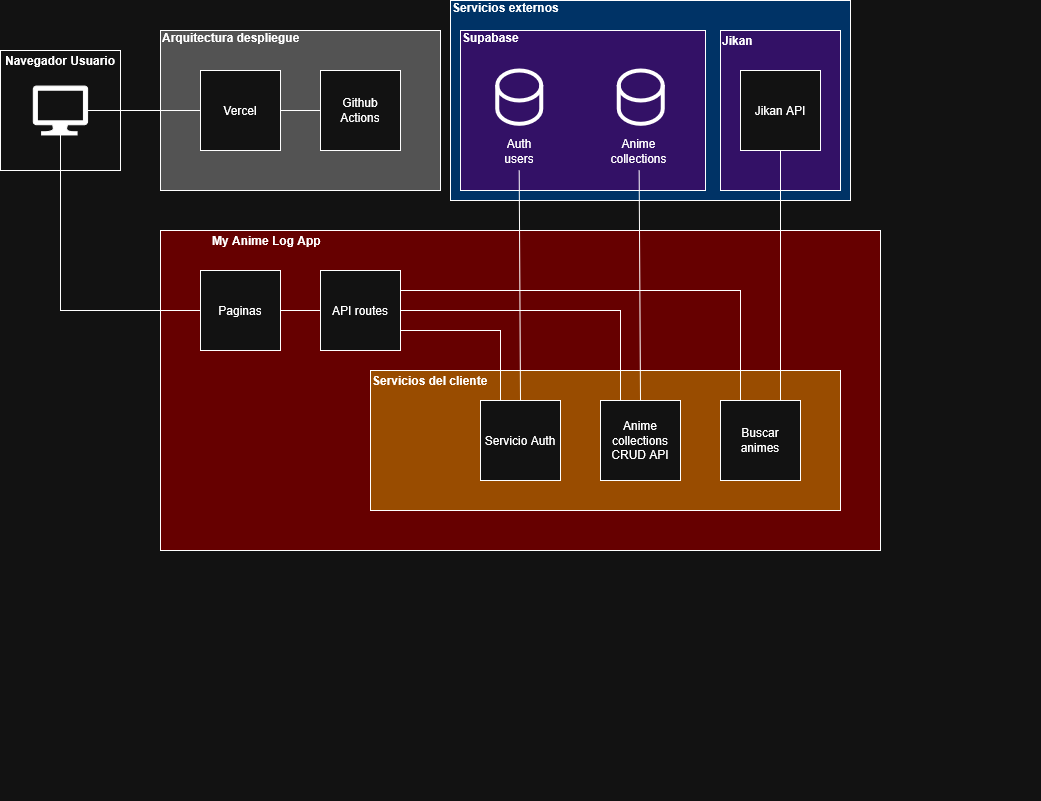

The diagram above was exported from draw.io. Its source (the exported page's mxGraphModel, read from the mxfile embedded in the PNG):
<mxGraphModel dx="2038" dy="1789" grid="1" gridSize="10" guides="1" tooltips="1" connect="1" arrows="1" fold="1" page="1" pageScale="1" pageWidth="850" pageHeight="1100" math="0" shadow="0">
  <root>
    <mxCell id="0" />
    <mxCell id="1" parent="0" />
    <mxCell id="v8GmkkHoV1tAETZ7u9qg-21" parent="1" style="rounded=0;whiteSpace=wrap;html=1;fillColor=light-dark(#FFFFFF,#003366);" value="" vertex="1">
      <mxGeometry height="200" width="400" x="410" y="-90" as="geometry" />
    </mxCell>
    <mxCell id="qfwNE6xBmN7YXvDbiVeQ-18" connectable="0" parent="1" style="group;fillColor=light-dark(#FFFFFF,#331166);" value="" vertex="1">
      <mxGeometry height="160" width="245" x="420" y="-60" as="geometry" />
    </mxCell>
    <mxCell id="qfwNE6xBmN7YXvDbiVeQ-19" parent="qfwNE6xBmN7YXvDbiVeQ-18" style="rounded=0;whiteSpace=wrap;html=1;fillColor=light-dark(#FFFFFF,#331166);" value="" vertex="1">
      <mxGeometry height="160" width="244.99999999999997" as="geometry" />
    </mxCell>
    <mxCell id="qfwNE6xBmN7YXvDbiVeQ-20" parent="qfwNE6xBmN7YXvDbiVeQ-18" style="text;html=1;whiteSpace=wrap;strokeColor=none;fillColor=none;align=left;verticalAlign=middle;rounded=0;fontStyle=1" value="Supabase" vertex="1">
      <mxGeometry height="13.333333333333332" width="234.79166666666666" as="geometry" />
    </mxCell>
    <mxCell id="qfwNE6xBmN7YXvDbiVeQ-22" connectable="0" parent="qfwNE6xBmN7YXvDbiVeQ-18" style="group" value="" vertex="1">
      <mxGeometry height="100" width="44.02854166666667" x="36.686197916666664" y="40" as="geometry" />
    </mxCell>
    <mxCell id="qfwNE6xBmN7YXvDbiVeQ-2" parent="qfwNE6xBmN7YXvDbiVeQ-22" style="shape=cylinder3;whiteSpace=wrap;html=1;boundedLbl=1;backgroundOutline=1;size=15;fillColor=none;strokeWidth=4;" value="" vertex="1">
      <mxGeometry height="53.33333333333333" width="44.0234375" as="geometry" />
    </mxCell>
    <mxCell id="qfwNE6xBmN7YXvDbiVeQ-21" parent="qfwNE6xBmN7YXvDbiVeQ-22" style="text;whiteSpace=wrap;html=1;align=center;" value="Auth users" vertex="1">
      <mxGeometry height="40" width="44.02854166666667" y="60" as="geometry" />
    </mxCell>
    <mxCell id="qfwNE6xBmN7YXvDbiVeQ-23" connectable="0" parent="qfwNE6xBmN7YXvDbiVeQ-18" style="group" value="" vertex="1">
      <mxGeometry height="100" width="51.041666666666664" x="158.22916666666666" y="40" as="geometry" />
    </mxCell>
    <mxCell id="qfwNE6xBmN7YXvDbiVeQ-24" parent="qfwNE6xBmN7YXvDbiVeQ-23" style="shape=cylinder3;whiteSpace=wrap;html=1;boundedLbl=1;backgroundOutline=1;size=15;fillColor=none;strokeWidth=4;" value="" vertex="1">
      <mxGeometry height="53.33333333333333" width="44.0234375" as="geometry" />
    </mxCell>
    <mxCell id="qfwNE6xBmN7YXvDbiVeQ-25" parent="qfwNE6xBmN7YXvDbiVeQ-23" style="text;whiteSpace=wrap;html=1;align=center;" value="Anime collections" vertex="1">
      <mxGeometry height="40" width="61.24999999999999" x="-10.208333333333332" y="60" as="geometry" />
    </mxCell>
    <mxCell id="qfwNE6xBmN7YXvDbiVeQ-13" connectable="0" parent="1" style="group" value="" vertex="1">
      <mxGeometry height="120" width="130" x="-40" y="-40" as="geometry" />
    </mxCell>
    <mxCell id="qfwNE6xBmN7YXvDbiVeQ-8" parent="qfwNE6xBmN7YXvDbiVeQ-13" style="rounded=0;whiteSpace=wrap;html=1;" value="" vertex="1">
      <mxGeometry height="120" width="120" as="geometry" />
    </mxCell>
    <mxCell id="qfwNE6xBmN7YXvDbiVeQ-10" parent="qfwNE6xBmN7YXvDbiVeQ-13" style="text;html=1;whiteSpace=wrap;strokeColor=none;fillColor=none;align=center;verticalAlign=middle;rounded=0;" value="&lt;div&gt;&lt;b&gt;Navegador Usuario&lt;/b&gt;&lt;/div&gt;" vertex="1">
      <mxGeometry height="20" width="120" as="geometry" />
    </mxCell>
    <mxCell id="qfwNE6xBmN7YXvDbiVeQ-1" parent="qfwNE6xBmN7YXvDbiVeQ-13" style="sketch=0;aspect=fixed;pointerEvents=1;shadow=0;dashed=0;html=1;strokeColor=default;labelPosition=center;verticalLabelPosition=bottom;verticalAlign=top;align=center;fillColor=light-dark(#00188D,#FFFFFF);shape=mxgraph.azure.computer;strokeWidth=1;" value="" vertex="1">
      <mxGeometry height="48.92875" width="54.364374999999995" x="32.81375" y="35.54" as="geometry" />
    </mxCell>
    <mxCell id="qfwNE6xBmN7YXvDbiVeQ-14" connectable="0" parent="1" style="group;fillColor=none;" value="" vertex="1">
      <mxGeometry height="570" width="610" x="240" y="140" as="geometry" />
    </mxCell>
    <mxCell id="qfwNE6xBmN7YXvDbiVeQ-15" parent="qfwNE6xBmN7YXvDbiVeQ-14" style="rounded=0;whiteSpace=wrap;html=1;fillStyle=solid;fillColor=light-dark(#FFFFFF,#660000);" value="" vertex="1">
      <mxGeometry height="320" width="720" x="-120" as="geometry" />
    </mxCell>
    <mxCell id="v8GmkkHoV1tAETZ7u9qg-4" connectable="0" parent="qfwNE6xBmN7YXvDbiVeQ-14" style="group" value="" vertex="1">
      <mxGeometry height="140" width="720" x="-160" y="140" as="geometry" />
    </mxCell>
    <mxCell id="qfwNE6xBmN7YXvDbiVeQ-45" parent="v8GmkkHoV1tAETZ7u9qg-4" style="rounded=0;whiteSpace=wrap;html=1;fillColor=light-dark(#FFFFFF,#994C00);fillStyle=solid;" value="" vertex="1">
      <mxGeometry height="140" width="470" x="250" as="geometry" />
    </mxCell>
    <mxCell id="qfwNE6xBmN7YXvDbiVeQ-52" parent="v8GmkkHoV1tAETZ7u9qg-4" style="whiteSpace=wrap;html=1;aspect=fixed;" value="Servicio Auth" vertex="1">
      <mxGeometry height="80" width="80" x="360" y="30" as="geometry" />
    </mxCell>
    <mxCell id="qfwNE6xBmN7YXvDbiVeQ-53" parent="v8GmkkHoV1tAETZ7u9qg-4" style="whiteSpace=wrap;html=1;aspect=fixed;" value="Anime collections&lt;br&gt;CRUD API" vertex="1">
      <mxGeometry height="80" width="80" x="480" y="30" as="geometry" />
    </mxCell>
    <mxCell id="qfwNE6xBmN7YXvDbiVeQ-54" parent="v8GmkkHoV1tAETZ7u9qg-4" style="whiteSpace=wrap;html=1;aspect=fixed;" value="Buscar animes" vertex="1">
      <mxGeometry height="80" width="80" x="600" y="30" as="geometry" />
    </mxCell>
    <mxCell id="qfwNE6xBmN7YXvDbiVeQ-46" parent="v8GmkkHoV1tAETZ7u9qg-4" style="text;html=1;whiteSpace=wrap;strokeColor=none;fillColor=none;align=left;verticalAlign=middle;rounded=0;" value="&lt;b&gt;Servicios del cliente&lt;/b&gt;" vertex="1">
      <mxGeometry height="20" width="360" x="250" as="geometry" />
    </mxCell>
    <mxCell id="qfwNE6xBmN7YXvDbiVeQ-37" parent="qfwNE6xBmN7YXvDbiVeQ-14" style="whiteSpace=wrap;html=1;aspect=fixed;" value="API routes" vertex="1">
      <mxGeometry height="80" width="80" x="40" y="40" as="geometry" />
    </mxCell>
    <mxCell id="qfwNE6xBmN7YXvDbiVeQ-42" edge="1" parent="qfwNE6xBmN7YXvDbiVeQ-14" source="qfwNE6xBmN7YXvDbiVeQ-37" style="endArrow=none;html=1;rounded=0;entryX=0.25;entryY=0;entryDx=0;entryDy=0;exitX=1;exitY=0.75;exitDx=0;exitDy=0;" target="qfwNE6xBmN7YXvDbiVeQ-52" value="">
      <mxGeometry height="50" relative="1" width="50" as="geometry">
        <Array as="points">
          <mxPoint x="220" y="100" />
        </Array>
        <mxPoint x="-30" y="170" as="sourcePoint" />
        <mxPoint x="200" y="79.99999999999977" as="targetPoint" />
      </mxGeometry>
    </mxCell>
    <mxCell id="qfwNE6xBmN7YXvDbiVeQ-58" edge="1" parent="qfwNE6xBmN7YXvDbiVeQ-14" source="qfwNE6xBmN7YXvDbiVeQ-37" style="endArrow=none;html=1;rounded=0;entryX=0.25;entryY=0;entryDx=0;entryDy=0;exitX=1;exitY=0.5;exitDx=0;exitDy=0;" target="qfwNE6xBmN7YXvDbiVeQ-53" value="">
      <mxGeometry height="50" relative="1" width="50" as="geometry">
        <Array as="points">
          <mxPoint x="340" y="80" />
        </Array>
        <mxPoint x="240" y="60" as="sourcePoint" />
        <mxPoint x="340" y="150" as="targetPoint" />
      </mxGeometry>
    </mxCell>
    <mxCell id="qfwNE6xBmN7YXvDbiVeQ-65" edge="1" parent="qfwNE6xBmN7YXvDbiVeQ-14" source="qfwNE6xBmN7YXvDbiVeQ-37" style="endArrow=none;html=1;rounded=0;entryX=0.25;entryY=0;entryDx=0;entryDy=0;exitX=1;exitY=0.25;exitDx=0;exitDy=0;" target="qfwNE6xBmN7YXvDbiVeQ-54" value="">
      <mxGeometry height="50" relative="1" width="50" as="geometry">
        <Array as="points">
          <mxPoint x="460" y="60" />
        </Array>
        <mxPoint x="120" y="60" as="sourcePoint" />
        <mxPoint x="340" y="150" as="targetPoint" />
      </mxGeometry>
    </mxCell>
    <mxCell id="qfwNE6xBmN7YXvDbiVeQ-26" connectable="0" parent="1" style="group" value="" vertex="1">
      <mxGeometry height="240" width="320" x="680" y="-50" as="geometry" />
    </mxCell>
    <mxCell id="qfwNE6xBmN7YXvDbiVeQ-27" parent="qfwNE6xBmN7YXvDbiVeQ-26" style="rounded=0;whiteSpace=wrap;html=1;fillColor=light-dark(#FFFFFF,#331166);" value="" vertex="1">
      <mxGeometry height="160" width="120" y="-10" as="geometry" />
    </mxCell>
    <mxCell id="qfwNE6xBmN7YXvDbiVeQ-36" parent="qfwNE6xBmN7YXvDbiVeQ-26" style="whiteSpace=wrap;html=1;aspect=fixed;" value="Jikan API" vertex="1">
      <mxGeometry height="80" width="80" x="20" y="30" as="geometry" />
    </mxCell>
    <mxCell id="qfwNE6xBmN7YXvDbiVeQ-39" edge="1" parent="1" source="qfwNE6xBmN7YXvDbiVeQ-1" style="endArrow=none;html=1;rounded=0;entryX=0;entryY=0.5;entryDx=0;entryDy=0;exitX=0.5;exitY=1;exitDx=0;exitDy=0;exitPerimeter=0;" target="v8GmkkHoV1tAETZ7u9qg-1" value="">
      <mxGeometry height="50" relative="1" width="50" as="geometry">
        <Array as="points">
          <mxPoint x="20" y="220" />
        </Array>
        <mxPoint x="170" y="230" as="sourcePoint" />
        <mxPoint x="220" y="180" as="targetPoint" />
      </mxGeometry>
    </mxCell>
    <mxCell id="qfwNE6xBmN7YXvDbiVeQ-57" edge="1" parent="1" source="qfwNE6xBmN7YXvDbiVeQ-52" style="endArrow=none;html=1;rounded=0;exitX=0.5;exitY=0;exitDx=0;exitDy=0;entryX=0.5;entryY=1;entryDx=0;entryDy=0;" target="qfwNE6xBmN7YXvDbiVeQ-21" value="">
      <mxGeometry height="50" relative="1" width="50" as="geometry">
        <mxPoint x="470" y="240" as="sourcePoint" />
        <mxPoint x="520" y="190" as="targetPoint" />
      </mxGeometry>
    </mxCell>
    <mxCell id="qfwNE6xBmN7YXvDbiVeQ-64" edge="1" parent="1" source="qfwNE6xBmN7YXvDbiVeQ-53" style="endArrow=none;html=1;rounded=0;exitX=0.5;exitY=0;exitDx=0;exitDy=0;entryX=0.5;entryY=1;entryDx=0;entryDy=0;" target="qfwNE6xBmN7YXvDbiVeQ-25" value="">
      <mxGeometry height="50" relative="1" width="50" as="geometry">
        <mxPoint x="600" y="320" as="sourcePoint" />
        <mxPoint x="603" y="90" as="targetPoint" />
      </mxGeometry>
    </mxCell>
    <mxCell id="qfwNE6xBmN7YXvDbiVeQ-67" edge="1" parent="1" source="qfwNE6xBmN7YXvDbiVeQ-54" style="endArrow=none;html=1;rounded=0;exitX=0.75;exitY=0;exitDx=0;exitDy=0;entryX=0.5;entryY=1;entryDx=0;entryDy=0;" target="qfwNE6xBmN7YXvDbiVeQ-36" value="">
      <mxGeometry height="50" relative="1" width="50" as="geometry">
        <mxPoint x="740" y="310" as="sourcePoint" />
        <mxPoint x="740" y="80" as="targetPoint" />
      </mxGeometry>
    </mxCell>
    <mxCell id="v8GmkkHoV1tAETZ7u9qg-5" connectable="0" parent="1" style="group;fillColor=default;" value="" vertex="1">
      <mxGeometry height="160" width="280" x="120" y="-60" as="geometry" />
    </mxCell>
    <mxCell id="v8GmkkHoV1tAETZ7u9qg-6" parent="v8GmkkHoV1tAETZ7u9qg-5" style="rounded=0;whiteSpace=wrap;html=1;fillColor=light-dark(#FFFFFF,#535353);" value="" vertex="1">
      <mxGeometry height="160" width="280" as="geometry" />
    </mxCell>
    <mxCell id="v8GmkkHoV1tAETZ7u9qg-7" parent="v8GmkkHoV1tAETZ7u9qg-5" style="text;html=1;whiteSpace=wrap;strokeColor=none;fillColor=none;align=left;verticalAlign=middle;rounded=0;fontStyle=1" value="Arquitectura despliegue" vertex="1">
      <mxGeometry height="13.333333333333332" width="230" as="geometry" />
    </mxCell>
    <mxCell id="v8GmkkHoV1tAETZ7u9qg-14" parent="v8GmkkHoV1tAETZ7u9qg-5" style="whiteSpace=wrap;html=1;aspect=fixed;" value="Vercel" vertex="1">
      <mxGeometry height="80" width="80" x="40" y="40" as="geometry" />
    </mxCell>
    <mxCell id="v8GmkkHoV1tAETZ7u9qg-15" parent="v8GmkkHoV1tAETZ7u9qg-5" style="whiteSpace=wrap;html=1;aspect=fixed;" value="&lt;div&gt;Github&lt;/div&gt;&lt;div&gt;Actions&lt;/div&gt;" vertex="1">
      <mxGeometry height="80" width="80" x="160" y="40" as="geometry" />
    </mxCell>
    <mxCell id="v8GmkkHoV1tAETZ7u9qg-16" edge="1" parent="v8GmkkHoV1tAETZ7u9qg-5" source="v8GmkkHoV1tAETZ7u9qg-15" style="endArrow=none;html=1;rounded=0;exitX=0;exitY=0.5;exitDx=0;exitDy=0;entryX=1;entryY=0.5;entryDx=0;entryDy=0;" target="v8GmkkHoV1tAETZ7u9qg-14" value="">
      <mxGeometry height="50" relative="1" width="50" as="geometry">
        <mxPoint x="260" y="50" as="sourcePoint" />
        <mxPoint x="310" as="targetPoint" />
      </mxGeometry>
    </mxCell>
    <mxCell id="v8GmkkHoV1tAETZ7u9qg-19" edge="1" parent="1" source="qfwNE6xBmN7YXvDbiVeQ-1" style="endArrow=none;html=1;rounded=0;exitX=1;exitY=0.5;exitDx=0;exitDy=0;exitPerimeter=0;entryX=0;entryY=0.5;entryDx=0;entryDy=0;" target="v8GmkkHoV1tAETZ7u9qg-14" value="">
      <mxGeometry height="50" relative="1" width="50" as="geometry">
        <mxPoint x="50" y="-70" as="sourcePoint" />
        <mxPoint x="100" y="-120" as="targetPoint" />
      </mxGeometry>
    </mxCell>
    <mxCell id="v8GmkkHoV1tAETZ7u9qg-23" parent="1" style="text;html=1;whiteSpace=wrap;strokeColor=none;fillColor=none;align=left;verticalAlign=middle;rounded=0;fontStyle=1" value="Servicios externos" vertex="1">
      <mxGeometry height="13.333333333333332" width="234.79166666666666" x="410" y="-90" as="geometry" />
    </mxCell>
    <mxCell id="qfwNE6xBmN7YXvDbiVeQ-28" parent="1" style="text;html=1;whiteSpace=wrap;strokeColor=none;fillColor=none;align=left;verticalAlign=middle;rounded=0;" value="&lt;b&gt;Jikan&lt;/b&gt;" vertex="1">
      <mxGeometry height="20" width="320" x="680" y="-60" as="geometry" />
    </mxCell>
    <mxCell id="qfwNE6xBmN7YXvDbiVeQ-16" parent="1" style="text;html=1;whiteSpace=wrap;strokeColor=none;fillColor=none;align=left;verticalAlign=middle;rounded=0;" value="&lt;div align=&quot;left&quot;&gt;&lt;b&gt;My Anime Log App&lt;/b&gt;&lt;/div&gt;" vertex="1">
      <mxGeometry height="20" width="320" x="170" y="140" as="geometry" />
    </mxCell>
    <mxCell id="v8GmkkHoV1tAETZ7u9qg-1" parent="1" style="whiteSpace=wrap;html=1;aspect=fixed;" value="Paginas" vertex="1">
      <mxGeometry height="80" width="80" x="160" y="180" as="geometry" />
    </mxCell>
    <mxCell id="v8GmkkHoV1tAETZ7u9qg-3" edge="1" parent="1" source="v8GmkkHoV1tAETZ7u9qg-1" style="edgeStyle=orthogonalEdgeStyle;rounded=0;orthogonalLoop=1;jettySize=auto;html=1;endArrow=none;endFill=0;" target="qfwNE6xBmN7YXvDbiVeQ-37" value="">
      <mxGeometry relative="1" as="geometry" />
    </mxCell>
  </root>
</mxGraphModel>